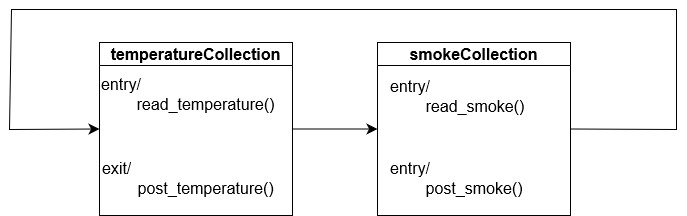

The diagram above was exported from draw.io. Its source (the exported page's mxGraphModel, read from the mxfile embedded in the PNG):
<mxGraphModel dx="1450" dy="580" grid="0" gridSize="10" guides="1" tooltips="1" connect="1" arrows="1" fold="1" page="0" pageScale="1" pageWidth="850" pageHeight="1100" math="0" shadow="0">
  <root>
    <mxCell id="0" />
    <mxCell id="1" parent="0" />
    <mxCell id="am2ev6UBfPZnWTGNUeBH-9" style="edgeStyle=none;curved=1;rounded=0;orthogonalLoop=1;jettySize=auto;html=1;entryX=0;entryY=0.5;entryDx=0;entryDy=0;fontSize=12;startSize=8;endSize=8;" edge="1" parent="1" source="am2ev6UBfPZnWTGNUeBH-1" target="am2ev6UBfPZnWTGNUeBH-2">
      <mxGeometry relative="1" as="geometry" />
    </mxCell>
    <mxCell id="am2ev6UBfPZnWTGNUeBH-1" value="temperatureCollection" style="swimlane;whiteSpace=wrap;html=1;fontSize=16;" vertex="1" parent="1">
      <mxGeometry x="-105" y="130" width="193" height="173" as="geometry" />
    </mxCell>
    <mxCell id="am2ev6UBfPZnWTGNUeBH-4" value="&lt;div align=&quot;left&quot;&gt;entry/&lt;br&gt;&lt;span style=&quot;white-space: pre;&quot;&gt;&#09;&lt;/span&gt;read_temperature()&lt;/div&gt;" style="text;html=1;align=left;verticalAlign=middle;resizable=0;points=[];autosize=1;strokeColor=none;fillColor=none;fontSize=16;" vertex="1" parent="am2ev6UBfPZnWTGNUeBH-1">
      <mxGeometry y="27" width="192" height="50" as="geometry" />
    </mxCell>
    <mxCell id="am2ev6UBfPZnWTGNUeBH-7" value="&lt;div align=&quot;left&quot;&gt;exit/&lt;br&gt;&lt;span style=&quot;white-space: pre;&quot;&gt;&#09;post_temperature&lt;/span&gt;()&lt;/div&gt;" style="text;html=1;align=left;verticalAlign=middle;resizable=0;points=[];autosize=1;strokeColor=none;fillColor=none;fontSize=16;" vertex="1" parent="am2ev6UBfPZnWTGNUeBH-1">
      <mxGeometry x="1" y="111" width="190" height="50" as="geometry" />
    </mxCell>
    <mxCell id="am2ev6UBfPZnWTGNUeBH-12" style="edgeStyle=none;curved=0;rounded=0;orthogonalLoop=1;jettySize=auto;html=1;exitX=1;exitY=0.5;exitDx=0;exitDy=0;fontSize=12;startSize=8;endSize=8;entryX=0;entryY=0.5;entryDx=0;entryDy=0;" edge="1" parent="1" source="am2ev6UBfPZnWTGNUeBH-2" target="am2ev6UBfPZnWTGNUeBH-1">
      <mxGeometry relative="1" as="geometry">
        <mxPoint x="364" y="227.5" as="sourcePoint" />
        <mxPoint x="-131" y="195" as="targetPoint" />
        <Array as="points">
          <mxPoint x="472" y="217" />
          <mxPoint x="472" y="97" />
          <mxPoint x="-193" y="97" />
          <mxPoint x="-195" y="217" />
        </Array>
      </mxGeometry>
    </mxCell>
    <mxCell id="am2ev6UBfPZnWTGNUeBH-2" value="smokeCollection" style="swimlane;whiteSpace=wrap;html=1;fontSize=16;startSize=23;" vertex="1" parent="1">
      <mxGeometry x="173" y="130" width="193" height="173" as="geometry" />
    </mxCell>
    <mxCell id="am2ev6UBfPZnWTGNUeBH-6" value="&lt;div align=&quot;left&quot;&gt;entry/&lt;br&gt;&lt;span style=&quot;white-space: pre;&quot;&gt;&#09;read_smoke&lt;/span&gt;()&lt;/div&gt;" style="text;html=1;align=left;verticalAlign=middle;resizable=0;points=[];autosize=1;strokeColor=none;fillColor=none;fontSize=16;" vertex="1" parent="am2ev6UBfPZnWTGNUeBH-2">
      <mxGeometry x="11" y="29" width="152" height="50" as="geometry" />
    </mxCell>
    <mxCell id="am2ev6UBfPZnWTGNUeBH-8" value="&lt;div align=&quot;left&quot;&gt;entry/&lt;br&gt;&lt;span style=&quot;white-space: pre;&quot;&gt;&#09;post_smoke&lt;/span&gt;()&lt;/div&gt;" style="text;html=1;align=left;verticalAlign=middle;resizable=0;points=[];autosize=1;strokeColor=none;fillColor=none;fontSize=16;" vertex="1" parent="am2ev6UBfPZnWTGNUeBH-2">
      <mxGeometry x="11" y="111" width="151" height="50" as="geometry" />
    </mxCell>
  </root>
</mxGraphModel>